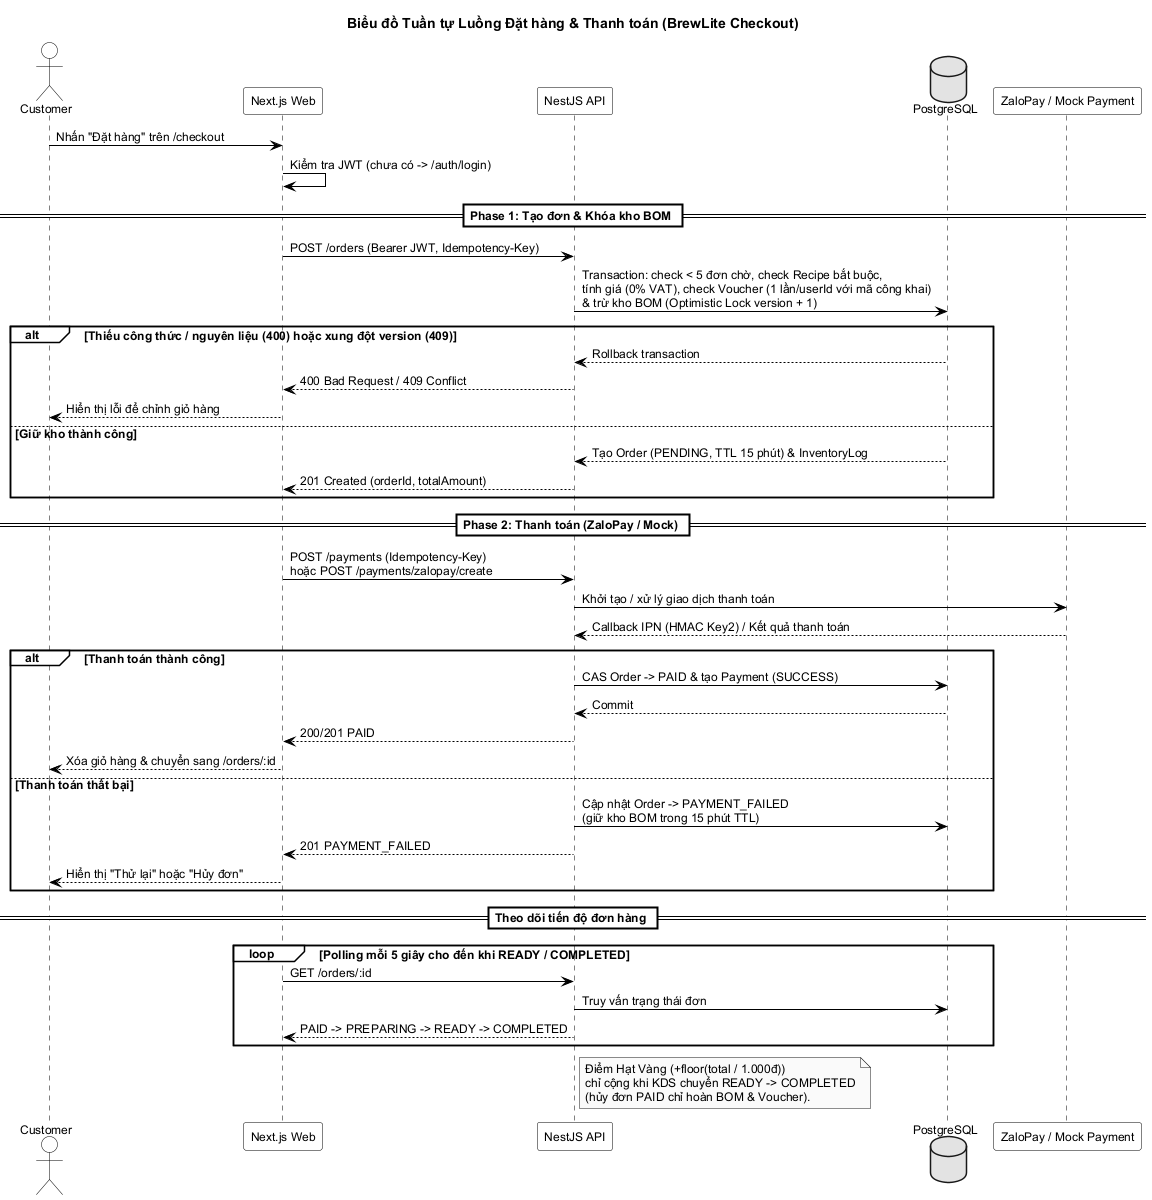

The diagram above was rendered by PlantUML. Its source (embedded in the PNG):
@startuml
skinparam monochrome true
skinparam shadowing false
skinparam backgroundColor #FFFFFF
skinparam defaultFontName "Arial"
skinparam defaultFontSize 12
skinparam ArrowColor #000000
skinparam sequence {
  LifeLineBorderColor #000000
  LifeLineBackgroundColor #FFFFFF
  ParticipantBorderColor #000000
  ParticipantBackgroundColor #FFFFFF
  ActorBorderColor #000000
  ActorBackgroundColor #FFFFFF
  DatabaseBorderColor #000000
  DatabaseBackgroundColor #FFFFFF
  GroupBorderColor #000000
  GroupBackgroundColor #FFFFFF
  GroupHeaderFontStyle bold
  DividerBackgroundColor #FFFFFF
  DividerBorderColor #000000
}

title Biểu đồ Tuần tự Luồng Đặt hàng & Thanh toán (BrewLite Checkout)

actor "Customer" as Customer
participant "Next.js Web" as Web
participant "NestJS API" as API
database "PostgreSQL" as DB
participant "ZaloPay / Mock Payment" as Gateway

Customer -> Web : Nhấn "Đặt hàng" trên /checkout
Web -> Web : Kiểm tra JWT (chưa có -> /auth/login)

== Phase 1: Tạo đơn & Khóa kho BOM ==

Web -> API : POST /orders (Bearer JWT, Idempotency-Key)
API -> DB : Transaction: check < 5 đơn chờ, check Recipe bắt buộc,\ntính giá (0% VAT), check Voucher (1 lần/userId với mã công khai)\n& trừ kho BOM (Optimistic Lock version + 1)

alt Thiếu công thức / nguyên liệu (400) hoặc xung đột version (409)
  DB --> API : Rollback transaction
  API --> Web : 400 Bad Request / 409 Conflict
  Web --> Customer : Hiển thị lỗi để chỉnh giỏ hàng
else Giữ kho thành công
  DB --> API : Tạo Order (PENDING, TTL 15 phút) & InventoryLog
  API --> Web : 201 Created (orderId, totalAmount)
end

== Phase 2: Thanh toán (ZaloPay / Mock) ==

Web -> API : POST /payments (Idempotency-Key)\nhoặc POST /payments/zalopay/create
API -> Gateway : Khởi tạo / xử lý giao dịch thanh toán
Gateway --> API : Callback IPN (HMAC Key2) / Kết quả thanh toán

alt Thanh toán thành công
  API -> DB : CAS Order -> PAID & tạo Payment (SUCCESS)
  DB --> API : Commit
  API --> Web : 200/201 PAID
  Web --> Customer : Xóa giỏ hàng & chuyển sang /orders/:id
else Thanh toán thất bại
  API -> DB : Cập nhật Order -> PAYMENT_FAILED\n(giữ kho BOM trong 15 phút TTL)
  API --> Web : 201 PAYMENT_FAILED
  Web --> Customer : Hiển thị "Thử lại" hoặc "Hủy đơn"
end

== Theo dõi tiến độ đơn hàng ==

loop Polling mỗi 5 giây cho đến khi READY / COMPLETED
  Web -> API : GET /orders/:id
  API -> DB : Truy vấn trạng thái đơn
  API --> Web : PAID -> PREPARING -> READY -> COMPLETED
end
note right of API
  Điểm Hạt Vàng (+floor(total / 1.000đ))
  chỉ cộng khi KDS chuyển READY -> COMPLETED
  (hủy đơn PAID chỉ hoàn BOM & Voucher).
end note

@enduml